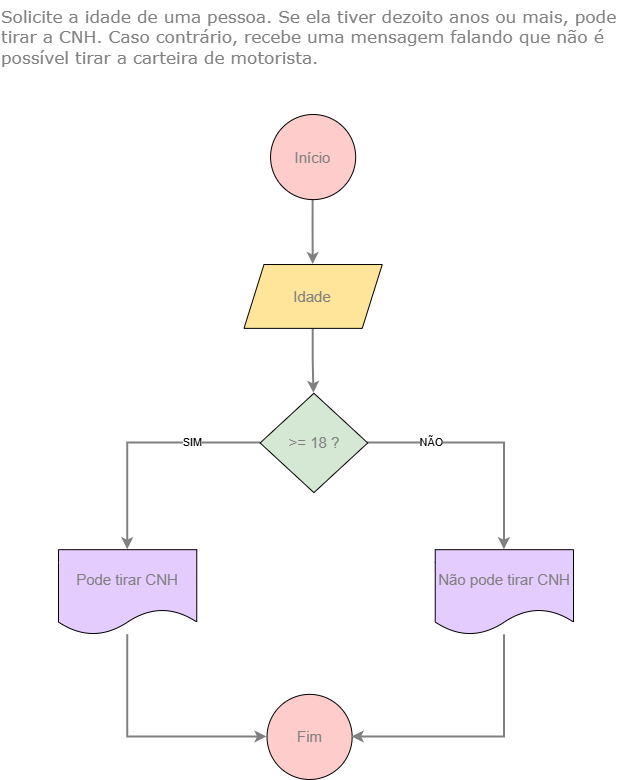

The diagram above was exported from draw.io. Its source (the exported page's mxGraphModel, read from the mxfile embedded in the PNG):
<mxGraphModel dx="872" dy="577" grid="0" gridSize="10" guides="1" tooltips="1" connect="1" arrows="1" fold="1" page="1" pageScale="1" pageWidth="827" pageHeight="1169" math="0" shadow="0">
  <root>
    <mxCell id="0" />
    <mxCell id="1" parent="0" />
    <mxCell id="Qw4cx3ljEpowtOxgIRJA-27" value="Solicite a idade de uma pessoa. Se ela tiver dezoito anos ou mais, pode tirar a CNH. Caso contrário, recebe uma mensagem falando que não é possível tirar a carteira de motorista." style="text;fontSize=17;fontFamily=Verdana;whiteSpace=wrap;labelBorderColor=none;labelBackgroundColor=none;fontColor=light-dark(#808080, #ededed);" parent="1" vertex="1">
      <mxGeometry x="97.42" y="48" width="628" height="70" as="geometry" />
    </mxCell>
    <mxCell id="Qw4cx3ljEpowtOxgIRJA-19" style="edgeStyle=orthogonalEdgeStyle;rounded=0;orthogonalLoop=1;jettySize=auto;html=1;fontSize=20;strokeWidth=2;strokeColor=#808080;" parent="1" source="Qw4cx3ljEpowtOxgIRJA-10" target="Qw4cx3ljEpowtOxgIRJA-12" edge="1">
      <mxGeometry relative="1" as="geometry" />
    </mxCell>
    <mxCell id="Qw4cx3ljEpowtOxgIRJA-10" value="Início" style="ellipse;whiteSpace=wrap;html=1;aspect=fixed;fontColor=light-dark(#808080,#EDEDED);fontSize=15;fillColor=#FFCCCC;" parent="1" vertex="1">
      <mxGeometry x="368.06467561521254" y="162" width="85.12" height="85.12" as="geometry" />
    </mxCell>
    <mxCell id="Qw4cx3ljEpowtOxgIRJA-11" value="Fim" style="ellipse;whiteSpace=wrap;html=1;aspect=fixed;fontColor=#808080;fontSize=15;fillColor=#FFCCCC;" parent="1" vertex="1">
      <mxGeometry x="364.53467561521256" y="741.88" width="85.12" height="85.12" as="geometry" />
    </mxCell>
    <mxCell id="Qw4cx3ljEpowtOxgIRJA-20" style="edgeStyle=orthogonalEdgeStyle;rounded=0;orthogonalLoop=1;jettySize=auto;html=1;entryX=0.5;entryY=0;entryDx=0;entryDy=0;fontSize=20;strokeWidth=2;strokeColor=#808080;" parent="1" source="Qw4cx3ljEpowtOxgIRJA-12" target="Qw4cx3ljEpowtOxgIRJA-14" edge="1">
      <mxGeometry relative="1" as="geometry" />
    </mxCell>
    <mxCell id="Qw4cx3ljEpowtOxgIRJA-12" value="Idade" style="shape=parallelogram;perimeter=parallelogramPerimeter;whiteSpace=wrap;html=1;fixedSize=1;labelBorderColor=none;fontColor=#808080;fontSize=15;fillColor=#FFE599;" parent="1" vertex="1">
      <mxGeometry x="341.4921700223714" y="312.024" width="138.255033557047" height="63.84" as="geometry" />
    </mxCell>
    <mxCell id="Qw4cx3ljEpowtOxgIRJA-21" style="edgeStyle=orthogonalEdgeStyle;rounded=0;orthogonalLoop=1;jettySize=auto;html=1;fontSize=20;strokeWidth=2;strokeColor=#808080;" parent="1" source="Qw4cx3ljEpowtOxgIRJA-14" target="Qw4cx3ljEpowtOxgIRJA-17" edge="1">
      <mxGeometry relative="1" as="geometry" />
    </mxCell>
    <mxCell id="W79ttorlZ9Be6GyFWjsj-1" value="SIM" style="edgeLabel;html=1;align=center;verticalAlign=middle;resizable=0;points=[];" parent="Qw4cx3ljEpowtOxgIRJA-21" vertex="1" connectable="0">
      <mxGeometry x="-0.3671" y="-2" relative="1" as="geometry">
        <mxPoint x="8" y="1" as="offset" />
      </mxGeometry>
    </mxCell>
    <mxCell id="Qw4cx3ljEpowtOxgIRJA-22" style="edgeStyle=orthogonalEdgeStyle;rounded=0;orthogonalLoop=1;jettySize=auto;html=1;fontSize=20;strokeWidth=2;strokeColor=#808080;" parent="1" source="Qw4cx3ljEpowtOxgIRJA-14" target="Qw4cx3ljEpowtOxgIRJA-18" edge="1">
      <mxGeometry relative="1" as="geometry" />
    </mxCell>
    <mxCell id="W79ttorlZ9Be6GyFWjsj-3" value="NÃO" style="edgeLabel;html=1;align=center;verticalAlign=middle;resizable=0;points=[];" parent="Qw4cx3ljEpowtOxgIRJA-22" vertex="1" connectable="0">
      <mxGeometry x="-0.4591" y="-2" relative="1" as="geometry">
        <mxPoint x="-3" y="-3" as="offset" />
      </mxGeometry>
    </mxCell>
    <mxCell id="Qw4cx3ljEpowtOxgIRJA-14" value="&amp;gt;= 18 ?" style="rhombus;whiteSpace=wrap;html=1;fontColor=#808080;fontSize=15;fillColor=#D5E8D4;" parent="1" vertex="1">
      <mxGeometry x="357.6219239373602" y="440.76800000000003" width="107.59697986577181" height="99.36696" as="geometry" />
    </mxCell>
    <mxCell id="Qw4cx3ljEpowtOxgIRJA-23" style="edgeStyle=orthogonalEdgeStyle;rounded=0;orthogonalLoop=1;jettySize=auto;html=1;entryX=0;entryY=0.5;entryDx=0;entryDy=0;fontSize=20;strokeWidth=2;strokeColor=#808080;" parent="1" source="Qw4cx3ljEpowtOxgIRJA-17" target="Qw4cx3ljEpowtOxgIRJA-11" edge="1">
      <mxGeometry relative="1" as="geometry">
        <Array as="points">
          <mxPoint x="225.1275167785235" y="784.44" />
        </Array>
      </mxGeometry>
    </mxCell>
    <mxCell id="Qw4cx3ljEpowtOxgIRJA-17" value="Pode tirar CNH" style="shape=document;whiteSpace=wrap;html=1;boundedLbl=1;fontColor=#808080;fontSize=15;fillColor=#E5CCFF;" parent="1" vertex="1">
      <mxGeometry x="156" y="597.176" width="138.255033557047" height="85.12" as="geometry" />
    </mxCell>
    <mxCell id="Qw4cx3ljEpowtOxgIRJA-24" style="edgeStyle=orthogonalEdgeStyle;rounded=0;orthogonalLoop=1;jettySize=auto;html=1;entryX=1;entryY=0.5;entryDx=0;entryDy=0;fontSize=20;strokeWidth=2;strokeColor=#808080;" parent="1" source="Qw4cx3ljEpowtOxgIRJA-18" target="Qw4cx3ljEpowtOxgIRJA-11" edge="1">
      <mxGeometry relative="1" as="geometry">
        <Array as="points">
          <mxPoint x="601.8724832214766" y="784.44" />
        </Array>
      </mxGeometry>
    </mxCell>
    <mxCell id="Qw4cx3ljEpowtOxgIRJA-18" value="Não pode tirar CNH" style="shape=document;whiteSpace=wrap;html=1;boundedLbl=1;fontColor=#808080;fontSize=15;fillColor=#E5CCFF;" parent="1" vertex="1">
      <mxGeometry x="532.744966442953" y="597.176" width="138.255033557047" height="85.12" as="geometry" />
    </mxCell>
  </root>
</mxGraphModel>